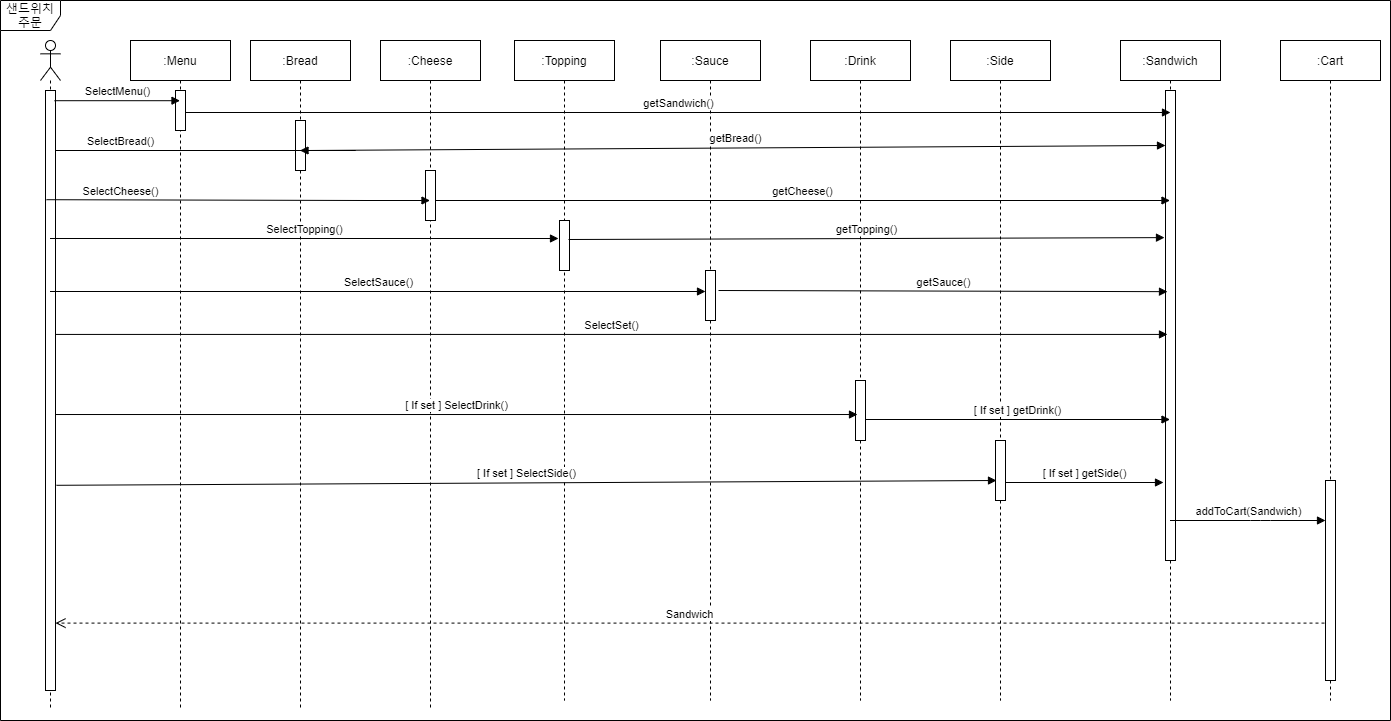

The diagram above was exported from draw.io. Its source (the exported page's mxGraphModel, read from the mxfile embedded in the PNG):
<mxGraphModel dx="3129" dy="1154" grid="1" gridSize="10" guides="1" tooltips="1" connect="1" arrows="1" fold="1" page="1" pageScale="1" pageWidth="827" pageHeight="1169" math="0" shadow="0">
  <root>
    <mxCell id="0" />
    <mxCell id="1" parent="0" />
    <mxCell id="xnOvPEAhY6df5-fV51rV-3" value="" style="shape=umlLifeline;participant=umlActor;perimeter=lifelinePerimeter;whiteSpace=wrap;html=1;container=1;collapsible=0;recursiveResize=0;verticalAlign=top;spacingTop=36;outlineConnect=0;" vertex="1" parent="1">
      <mxGeometry x="-160" y="60" width="20" height="670" as="geometry" />
    </mxCell>
    <mxCell id="xnOvPEAhY6df5-fV51rV-11" value="" style="html=1;points=[];perimeter=orthogonalPerimeter;" vertex="1" parent="xnOvPEAhY6df5-fV51rV-3">
      <mxGeometry x="5" y="50" width="10" height="600" as="geometry" />
    </mxCell>
    <mxCell id="xnOvPEAhY6df5-fV51rV-4" value=":Bread" style="shape=umlLifeline;perimeter=lifelinePerimeter;whiteSpace=wrap;html=1;container=1;collapsible=0;recursiveResize=0;outlineConnect=0;" vertex="1" parent="1">
      <mxGeometry x="50" y="60" width="100" height="670" as="geometry" />
    </mxCell>
    <mxCell id="xnOvPEAhY6df5-fV51rV-5" value=":Cheese" style="shape=umlLifeline;perimeter=lifelinePerimeter;whiteSpace=wrap;html=1;container=1;collapsible=0;recursiveResize=0;outlineConnect=0;" vertex="1" parent="1">
      <mxGeometry x="180" y="60" width="100" height="670" as="geometry" />
    </mxCell>
    <mxCell id="xnOvPEAhY6df5-fV51rV-12" value="" style="html=1;points=[];perimeter=orthogonalPerimeter;" vertex="1" parent="xnOvPEAhY6df5-fV51rV-5">
      <mxGeometry x="45" y="130" width="10" height="50" as="geometry" />
    </mxCell>
    <mxCell id="xnOvPEAhY6df5-fV51rV-6" value=":Topping" style="shape=umlLifeline;perimeter=lifelinePerimeter;whiteSpace=wrap;html=1;container=1;collapsible=0;recursiveResize=0;outlineConnect=0;" vertex="1" parent="1">
      <mxGeometry x="314" y="60" width="100" height="660" as="geometry" />
    </mxCell>
    <mxCell id="xnOvPEAhY6df5-fV51rV-14" value="" style="html=1;points=[];perimeter=orthogonalPerimeter;" vertex="1" parent="xnOvPEAhY6df5-fV51rV-6">
      <mxGeometry x="45" y="180" width="10" height="50" as="geometry" />
    </mxCell>
    <mxCell id="xnOvPEAhY6df5-fV51rV-7" value=":Sauce" style="shape=umlLifeline;perimeter=lifelinePerimeter;whiteSpace=wrap;html=1;container=1;collapsible=0;recursiveResize=0;outlineConnect=0;" vertex="1" parent="1">
      <mxGeometry x="460" y="60" width="100" height="660" as="geometry" />
    </mxCell>
    <mxCell id="xnOvPEAhY6df5-fV51rV-15" value="" style="html=1;points=[];perimeter=orthogonalPerimeter;" vertex="1" parent="xnOvPEAhY6df5-fV51rV-7">
      <mxGeometry x="45" y="230" width="10" height="50" as="geometry" />
    </mxCell>
    <mxCell id="xnOvPEAhY6df5-fV51rV-8" value=":Drink" style="shape=umlLifeline;perimeter=lifelinePerimeter;whiteSpace=wrap;html=1;container=1;collapsible=0;recursiveResize=0;outlineConnect=0;" vertex="1" parent="1">
      <mxGeometry x="610" y="60" width="100" height="660" as="geometry" />
    </mxCell>
    <mxCell id="xnOvPEAhY6df5-fV51rV-16" value="" style="html=1;points=[];perimeter=orthogonalPerimeter;" vertex="1" parent="xnOvPEAhY6df5-fV51rV-8">
      <mxGeometry x="45" y="340" width="10" height="60" as="geometry" />
    </mxCell>
    <mxCell id="xnOvPEAhY6df5-fV51rV-9" value=":Side" style="shape=umlLifeline;perimeter=lifelinePerimeter;whiteSpace=wrap;html=1;container=1;collapsible=0;recursiveResize=0;outlineConnect=0;" vertex="1" parent="1">
      <mxGeometry x="750" y="60" width="100" height="660" as="geometry" />
    </mxCell>
    <mxCell id="xnOvPEAhY6df5-fV51rV-17" value="" style="html=1;points=[];perimeter=orthogonalPerimeter;" vertex="1" parent="xnOvPEAhY6df5-fV51rV-9">
      <mxGeometry x="45" y="400" width="10" height="60" as="geometry" />
    </mxCell>
    <mxCell id="xnOvPEAhY6df5-fV51rV-10" value=":Cart" style="shape=umlLifeline;perimeter=lifelinePerimeter;whiteSpace=wrap;html=1;container=1;collapsible=0;recursiveResize=0;outlineConnect=0;" vertex="1" parent="1">
      <mxGeometry x="1080" y="60" width="100" height="660" as="geometry" />
    </mxCell>
    <mxCell id="xnOvPEAhY6df5-fV51rV-18" value="" style="html=1;points=[];perimeter=orthogonalPerimeter;" vertex="1" parent="xnOvPEAhY6df5-fV51rV-10">
      <mxGeometry x="45" y="440" width="10" height="200" as="geometry" />
    </mxCell>
    <mxCell id="xnOvPEAhY6df5-fV51rV-13" value="" style="html=1;points=[];perimeter=orthogonalPerimeter;" vertex="1" parent="1">
      <mxGeometry x="95" y="140" width="10" height="50" as="geometry" />
    </mxCell>
    <mxCell id="xnOvPEAhY6df5-fV51rV-19" value=":Menu" style="shape=umlLifeline;perimeter=lifelinePerimeter;whiteSpace=wrap;html=1;container=1;collapsible=0;recursiveResize=0;outlineConnect=0;" vertex="1" parent="1">
      <mxGeometry x="-70" y="60" width="100" height="670" as="geometry" />
    </mxCell>
    <mxCell id="xnOvPEAhY6df5-fV51rV-20" value="" style="html=1;points=[];perimeter=orthogonalPerimeter;" vertex="1" parent="1">
      <mxGeometry x="-25" y="110" width="10" height="40" as="geometry" />
    </mxCell>
    <mxCell id="xnOvPEAhY6df5-fV51rV-22" value=":Sandwich" style="shape=umlLifeline;perimeter=lifelinePerimeter;whiteSpace=wrap;html=1;container=1;collapsible=0;recursiveResize=0;outlineConnect=0;" vertex="1" parent="1">
      <mxGeometry x="920" y="60" width="100" height="660" as="geometry" />
    </mxCell>
    <mxCell id="xnOvPEAhY6df5-fV51rV-23" value="" style="html=1;points=[];perimeter=orthogonalPerimeter;" vertex="1" parent="xnOvPEAhY6df5-fV51rV-22">
      <mxGeometry x="45" y="50" width="10" height="470" as="geometry" />
    </mxCell>
    <mxCell id="xnOvPEAhY6df5-fV51rV-26" value="getSandwich()" style="html=1;verticalAlign=bottom;endArrow=block;exitX=1;exitY=0.55;exitDx=0;exitDy=0;exitPerimeter=0;" edge="1" parent="1" source="xnOvPEAhY6df5-fV51rV-20">
      <mxGeometry width="80" relative="1" as="geometry">
        <mxPoint x="70" y="130" as="sourcePoint" />
        <mxPoint x="970" y="132" as="targetPoint" />
        <Array as="points" />
      </mxGeometry>
    </mxCell>
    <mxCell id="xnOvPEAhY6df5-fV51rV-27" value="SelectBread()" style="html=1;verticalAlign=bottom;endArrow=block;" edge="1" parent="1" source="xnOvPEAhY6df5-fV51rV-11" target="xnOvPEAhY6df5-fV51rV-4">
      <mxGeometry x="-0.6443" width="80" relative="1" as="geometry">
        <mxPoint x="-130" y="170" as="sourcePoint" />
        <mxPoint x="69.5" y="170" as="targetPoint" />
        <Array as="points">
          <mxPoint x="160" y="170" />
        </Array>
        <mxPoint as="offset" />
      </mxGeometry>
    </mxCell>
    <mxCell id="xnOvPEAhY6df5-fV51rV-28" value="getBread()" style="html=1;verticalAlign=bottom;endArrow=block;exitX=1;exitY=0.6;exitDx=0;exitDy=0;exitPerimeter=0;entryX=0;entryY=0.117;entryDx=0;entryDy=0;entryPerimeter=0;" edge="1" parent="1" source="xnOvPEAhY6df5-fV51rV-13" target="xnOvPEAhY6df5-fV51rV-23">
      <mxGeometry width="80" relative="1" as="geometry">
        <mxPoint x="290" y="170" as="sourcePoint" />
        <mxPoint x="704.5" y="170" as="targetPoint" />
        <Array as="points" />
      </mxGeometry>
    </mxCell>
    <mxCell id="xnOvPEAhY6df5-fV51rV-29" value="SelectCheese()" style="html=1;verticalAlign=bottom;endArrow=block;exitX=0.1;exitY=0.182;exitDx=0;exitDy=0;exitPerimeter=0;" edge="1" parent="1" source="xnOvPEAhY6df5-fV51rV-11" target="xnOvPEAhY6df5-fV51rV-5">
      <mxGeometry x="-0.6141" y="-1" width="80" relative="1" as="geometry">
        <mxPoint x="-120" y="220" as="sourcePoint" />
        <mxPoint x="275" y="220" as="targetPoint" />
        <Array as="points">
          <mxPoint x="165.5" y="220" />
        </Array>
        <mxPoint as="offset" />
      </mxGeometry>
    </mxCell>
    <mxCell id="xnOvPEAhY6df5-fV51rV-30" value="getCheese()" style="html=1;verticalAlign=bottom;endArrow=block;exitX=1;exitY=0.6;exitDx=0;exitDy=0;exitPerimeter=0;" edge="1" parent="1" source="xnOvPEAhY6df5-fV51rV-12" target="xnOvPEAhY6df5-fV51rV-22">
      <mxGeometry width="80" relative="1" as="geometry">
        <mxPoint x="510" y="220" as="sourcePoint" />
        <mxPoint x="1139.5" y="220" as="targetPoint" />
        <Array as="points">
          <mxPoint x="815.5" y="220" />
        </Array>
      </mxGeometry>
    </mxCell>
    <mxCell id="xnOvPEAhY6df5-fV51rV-21" value="SelectMenu()" style="html=1;verticalAlign=bottom;endArrow=block;exitX=0.9;exitY=0.017;exitDx=0;exitDy=0;exitPerimeter=0;" edge="1" parent="1" source="xnOvPEAhY6df5-fV51rV-11" target="xnOvPEAhY6df5-fV51rV-19">
      <mxGeometry width="80" relative="1" as="geometry">
        <mxPoint x="-120" y="130" as="sourcePoint" />
        <mxPoint x="-70" y="130" as="targetPoint" />
      </mxGeometry>
    </mxCell>
    <mxCell id="xnOvPEAhY6df5-fV51rV-32" value="SelectTopping()" style="html=1;verticalAlign=bottom;endArrow=block;entryX=-0.1;entryY=0.36;entryDx=0;entryDy=0;entryPerimeter=0;" edge="1" parent="1" source="xnOvPEAhY6df5-fV51rV-3" target="xnOvPEAhY6df5-fV51rV-14">
      <mxGeometry width="80" relative="1" as="geometry">
        <mxPoint x="-120" y="260.0000000000001" as="sourcePoint" />
        <mxPoint x="513.5" y="261.1" as="targetPoint" />
        <Array as="points" />
      </mxGeometry>
    </mxCell>
    <mxCell id="xnOvPEAhY6df5-fV51rV-33" value="getTopping()" style="html=1;verticalAlign=bottom;endArrow=block;exitX=0.9;exitY=0.38;exitDx=0;exitDy=0;exitPerimeter=0;entryX=-0.1;entryY=0.313;entryDx=0;entryDy=0;entryPerimeter=0;" edge="1" parent="1" source="xnOvPEAhY6df5-fV51rV-14" target="xnOvPEAhY6df5-fV51rV-23">
      <mxGeometry width="80" relative="1" as="geometry">
        <mxPoint x="750" y="260" as="sourcePoint" />
        <mxPoint x="1706" y="260" as="targetPoint" />
        <Array as="points" />
      </mxGeometry>
    </mxCell>
    <mxCell id="xnOvPEAhY6df5-fV51rV-34" value="SelectSauce()" style="html=1;verticalAlign=bottom;endArrow=block;entryX=0;entryY=0.42;entryDx=0;entryDy=0;entryPerimeter=0;" edge="1" parent="1" source="xnOvPEAhY6df5-fV51rV-3" target="xnOvPEAhY6df5-fV51rV-15">
      <mxGeometry width="80" relative="1" as="geometry">
        <mxPoint x="-120" y="320.8299999999999" as="sourcePoint" />
        <mxPoint x="749" y="320" as="targetPoint" />
        <Array as="points" />
      </mxGeometry>
    </mxCell>
    <mxCell id="xnOvPEAhY6df5-fV51rV-35" value="getSauce()" style="html=1;verticalAlign=bottom;endArrow=block;exitX=1.3;exitY=0.4;exitDx=0;exitDy=0;exitPerimeter=0;entryX=0.2;entryY=0.428;entryDx=0;entryDy=0;entryPerimeter=0;" edge="1" parent="1" source="xnOvPEAhY6df5-fV51rV-15" target="xnOvPEAhY6df5-fV51rV-23">
      <mxGeometry width="80" relative="1" as="geometry">
        <mxPoint x="990" y="312.59000000000003" as="sourcePoint" />
        <mxPoint x="1707" y="310" as="targetPoint" />
        <Array as="points" />
      </mxGeometry>
    </mxCell>
    <mxCell id="xnOvPEAhY6df5-fV51rV-36" value="SelectSet()" style="html=1;verticalAlign=bottom;endArrow=block;entryX=0.2;entryY=0.519;entryDx=0;entryDy=0;entryPerimeter=0;" edge="1" parent="1" source="xnOvPEAhY6df5-fV51rV-11" target="xnOvPEAhY6df5-fV51rV-23">
      <mxGeometry width="80" relative="1" as="geometry">
        <mxPoint x="-136" y="385.9100000000001" as="sourcePoint" />
        <mxPoint x="890" y="380" as="targetPoint" />
        <Array as="points" />
      </mxGeometry>
    </mxCell>
    <mxCell id="xnOvPEAhY6df5-fV51rV-37" value="[ If set ] SelectDrink()" style="html=1;verticalAlign=bottom;endArrow=block;entryX=0.2;entryY=0.567;entryDx=0;entryDy=0;entryPerimeter=0;" edge="1" parent="1" source="xnOvPEAhY6df5-fV51rV-11" target="xnOvPEAhY6df5-fV51rV-16">
      <mxGeometry width="80" relative="1" as="geometry">
        <mxPoint x="-140" y="445.8800000000001" as="sourcePoint" />
        <mxPoint x="1719.5" y="440" as="targetPoint" />
        <Array as="points" />
      </mxGeometry>
    </mxCell>
    <mxCell id="xnOvPEAhY6df5-fV51rV-38" value="[ If set ] getDrink()" style="html=1;verticalAlign=bottom;endArrow=block;exitX=1;exitY=0.65;exitDx=0;exitDy=0;exitPerimeter=0;" edge="1" parent="1" source="xnOvPEAhY6df5-fV51rV-16" target="xnOvPEAhY6df5-fV51rV-22">
      <mxGeometry width="80" relative="1" as="geometry">
        <mxPoint x="1206" y="437.02" as="sourcePoint" />
        <mxPoint x="1702" y="431.8600000000001" as="targetPoint" />
        <Array as="points" />
      </mxGeometry>
    </mxCell>
    <mxCell id="xnOvPEAhY6df5-fV51rV-39" value="[ If set ] SelectSide()" style="html=1;verticalAlign=bottom;endArrow=block;exitX=1.1;exitY=0.658;exitDx=0;exitDy=0;exitPerimeter=0;" edge="1" parent="1" source="xnOvPEAhY6df5-fV51rV-11">
      <mxGeometry width="80" relative="1" as="geometry">
        <mxPoint x="-140" y="491.47" as="sourcePoint" />
        <mxPoint x="796" y="500" as="targetPoint" />
        <Array as="points" />
      </mxGeometry>
    </mxCell>
    <mxCell id="xnOvPEAhY6df5-fV51rV-40" value="[ If set ] getSide()" style="html=1;verticalAlign=bottom;endArrow=block;exitX=1;exitY=0.7;exitDx=0;exitDy=0;exitPerimeter=0;" edge="1" parent="1" source="xnOvPEAhY6df5-fV51rV-17">
      <mxGeometry width="80" relative="1" as="geometry">
        <mxPoint x="830" y="497" as="sourcePoint" />
        <mxPoint x="963" y="502" as="targetPoint" />
        <Array as="points" />
      </mxGeometry>
    </mxCell>
    <mxCell id="xnOvPEAhY6df5-fV51rV-41" value="addToCart(Sandwich)" style="html=1;verticalAlign=bottom;endArrow=block;" edge="1" parent="1" source="xnOvPEAhY6df5-fV51rV-22" target="xnOvPEAhY6df5-fV51rV-18">
      <mxGeometry width="80" relative="1" as="geometry">
        <mxPoint x="1715" y="546" as="sourcePoint" />
        <mxPoint x="1986" y="540" as="targetPoint" />
        <Array as="points">
          <mxPoint x="1060" y="540" />
        </Array>
      </mxGeometry>
    </mxCell>
    <mxCell id="xnOvPEAhY6df5-fV51rV-44" value="Sandwich" style="html=1;verticalAlign=bottom;endArrow=open;dashed=1;endSize=8;exitX=-0.1;exitY=0.713;exitDx=0;exitDy=0;exitPerimeter=0;" edge="1" parent="1" source="xnOvPEAhY6df5-fV51rV-18" target="xnOvPEAhY6df5-fV51rV-11">
      <mxGeometry relative="1" as="geometry">
        <mxPoint x="1840" y="620" as="sourcePoint" />
        <mxPoint x="-150" y="640" as="targetPoint" />
      </mxGeometry>
    </mxCell>
    <mxCell id="xnOvPEAhY6df5-fV51rV-45" value="샌드위치 주문" style="shape=umlFrame;whiteSpace=wrap;html=1;" vertex="1" parent="1">
      <mxGeometry x="-200" y="20" width="1390" height="720" as="geometry" />
    </mxCell>
  </root>
</mxGraphModel>